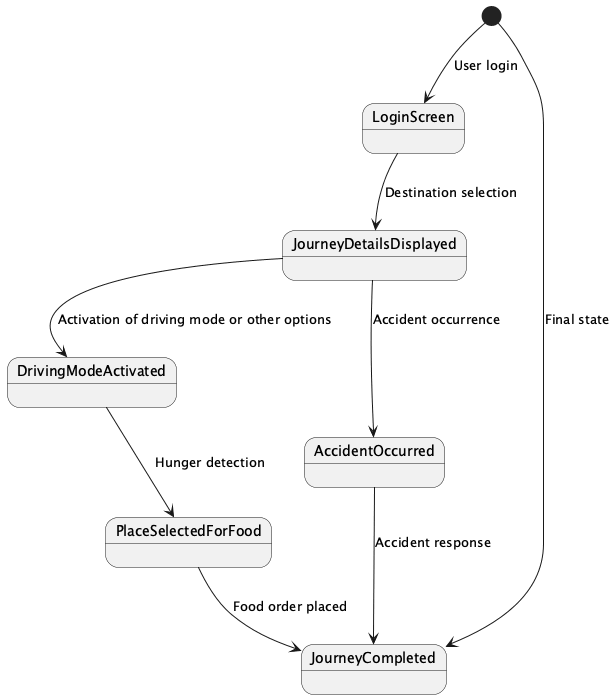

The diagram above was rendered by PlantUML. Its source (embedded in the PNG):
@startuml
[*] --> LoginScreen : User login
LoginScreen --> JourneyDetailsDisplayed : Destination selection
JourneyDetailsDisplayed --> DrivingModeActivated : Activation of driving mode or other options
DrivingModeActivated --> PlaceSelectedForFood : Hunger detection
PlaceSelectedForFood --> JourneyCompleted : Food order placed
JourneyDetailsDisplayed --> AccidentOccurred : Accident occurrence
AccidentOccurred --> JourneyCompleted : Accident response
[*] --> JourneyCompleted : Final state

@enduml